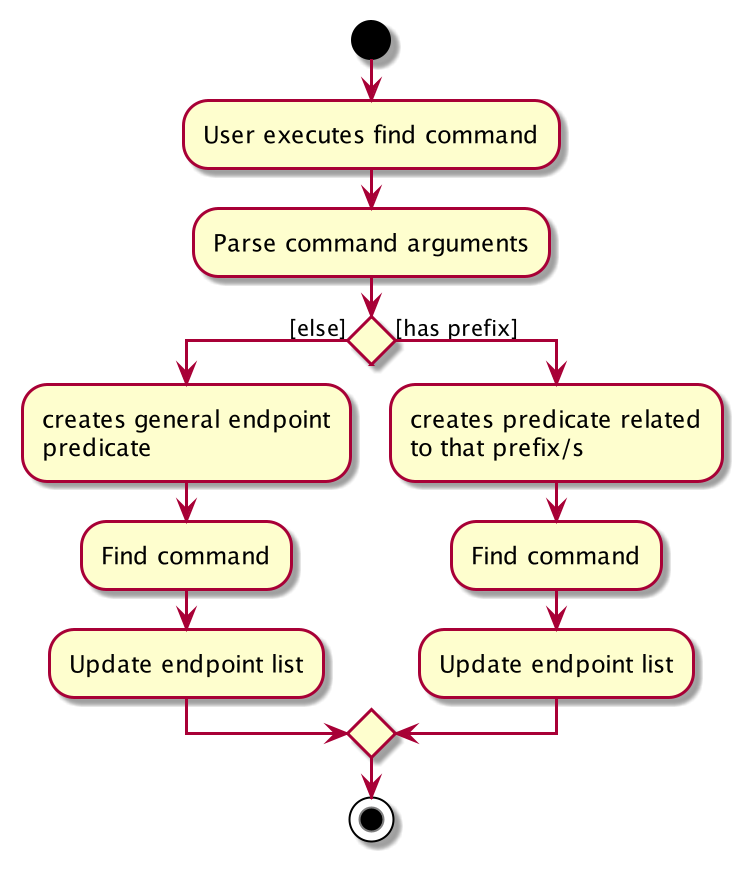

The diagram above was rendered by PlantUML. Its source (embedded in the PNG):
@startuml
start
:User executes find command;
:Parse command arguments;
'Since the beta syntax does not support placing the condition outside the
'diamond we place it as the true branch instead.

if () then ([else])
    :creates general endpoint
    predicate;
    :Find command;
    :Update endpoint list;
else ([has prefix])
    :creates predicate related
    to that prefix/s;
    :Find command;
    :Update endpoint list;
endif
stop
@enduml